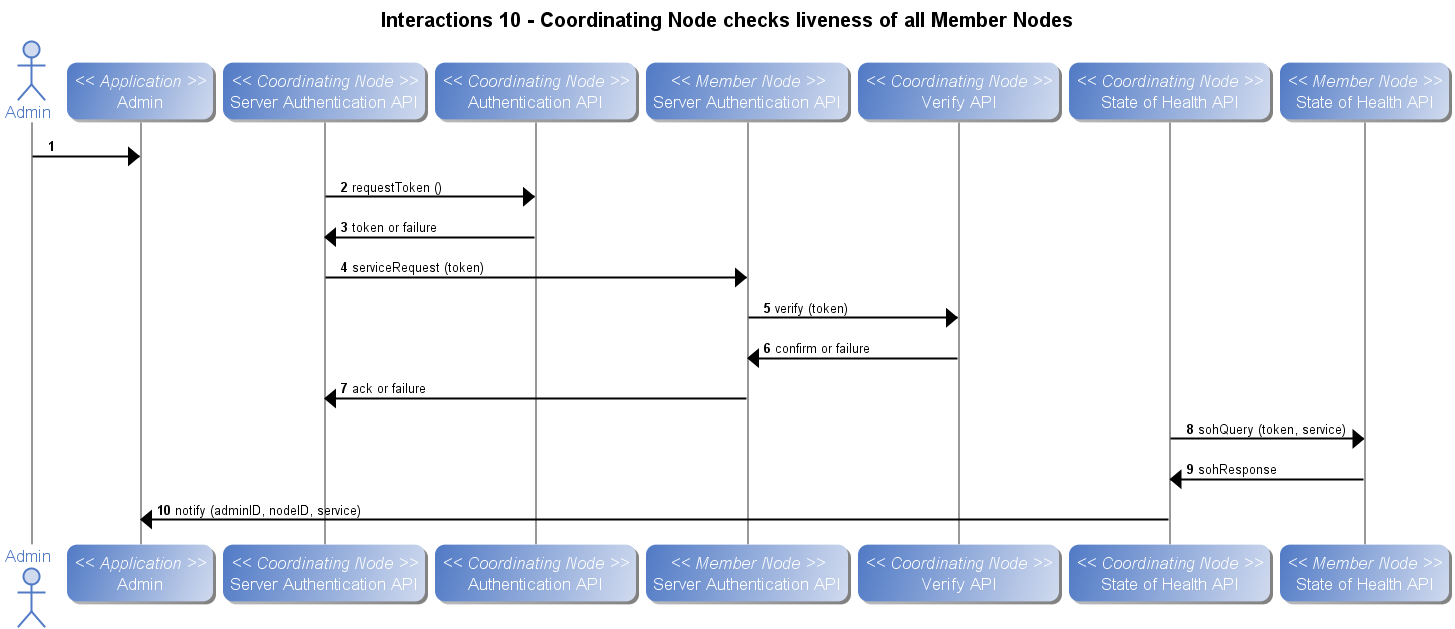

The diagram above was rendered by PlantUML. Its source (embedded in the PNG):
@startuml
title Interactions 10 - Coordinating Node checks liveness of all Member Nodes
autonumber
skin BlueModern
actor Admin
participant "Admin" as app_admin << Application >>
Admin -> app_admin
participant "Server Authentication API" as c_srv_auth << Coordinating Node >>
participant "Authentication API" as c_authenticate << Coordinating Node >>
c_srv_auth -> c_authenticate: requestToken ()
c_authenticate -> c_srv_auth: token or failure
participant "Server Authentication API" as m_authenticate << Member Node >>
c_srv_auth -> m_authenticate: serviceRequest (token)
participant "Verify API" as c_ver << Coordinating Node >>
m_authenticate -> c_ver: verify (token)
c_ver -> m_authenticate: confirm or failure
m_authenticate -> c_srv_auth: ack or failure
participant "State of Health API" as c_health << Coordinating Node >>
participant "State of Health API" as m_health << Member Node >>
c_health -> m_health: sohQuery (token, service)
m_health -> c_health: sohResponse
c_health -> app_admin: notify (adminID, nodeID, service)
@enduml